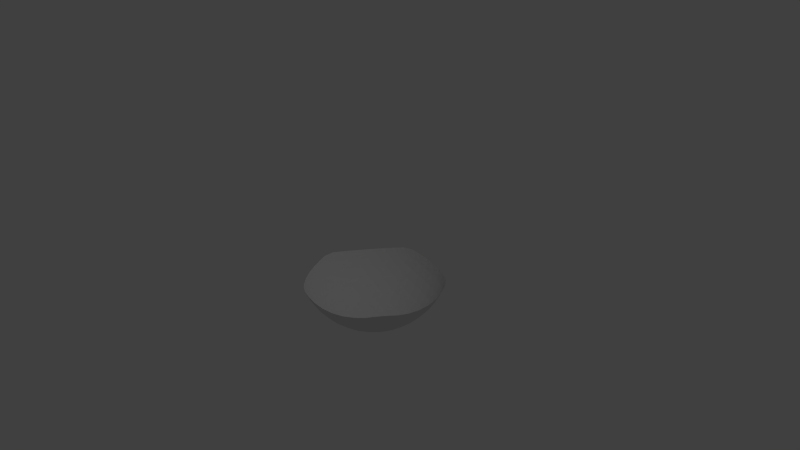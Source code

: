# Source: PSTest.blend  (saved by Blender 2.65.0; exported with 4.5.12 LTS)
import bpy
from mathutils import Matrix  # noqa: F401  (used for matrix-valued properties, if any)

bpy.ops.wm.read_factory_settings(use_empty=True)
scene = bpy.context.scene
scene.name = 'Scene'

# ---- collections
col_collection_1 = bpy.data.collections.new('Collection 1'); scene.collection.children.link(col_collection_1)

# ---- world
world_world = bpy.data.worlds.new('World'); scene.world = world_world
world_world.color = (0.05088, 0.05088, 0.05088)
world_world.use_sun_shadow = False
world_world.sun_shadow_jitter_overblur = 0.0
world_world.cycles.sampling_method = 'MANUAL'
world_world.cycles.sample_map_resolution = 256

# ---- cameras
cam_camera = bpy.data.cameras.new('Camera')
cam_camera.clip_end = 100.0
cam_camera.lens = 35.0
cam_camera.sensor_width = 32.0
cam_camera.sensor_height = 18.0
cam_camera.ortho_scale = 7.314
cam_camera.dof.focus_distance = 0.0
cam_camera.dof.aperture_fstop = 128.0

# ---- lights
light_lamp = bpy.data.lights.new('Lamp', 'POINT')
light_lamp.transmission_factor = 0.0
light_lamp.cutoff_distance = 30.0
light_lamp.energy = 100.0
light_lamp.shadow_buffer_clip_start = 1.001
light_lamp.shadow_soft_size = 0.1
light_lamp.shadow_maximum_resolution = 0.006
light_lamp.use_absolute_resolution = True
light_lamp.cycles.use_multiple_importance_sampling = False

# ---- meshes
me_icosphere = bpy.data.meshes.new('Icosphere')
me_icosphere.from_pydata([(0.0, 0.0, -0.2659), (0.1924, -0.1398, -0.1189), (-0.07349, -0.2262, -0.1189), (-0.2378, 0.0, -0.1189), (-0.07349, 0.2262, -0.1189), (0.1924, 0.1398, -0.1189), (0.02565, -0.01864, -0.264), (0.05402, -0.03925, -0.2574), (0.08382, -0.0609, -0.2449), (0.1131, -0.08216, -0.2262), (0.1397, -0.1015, -0.2022), (0.1621, -0.1178, -0.1748), (0.1796, -0.1305, -0.1464), (0.1698, -0.1606, -0.1268), (0.1414, -0.1813, -0.1336), (0.1077, -0.2, -0.1381), (0.06989, -0.2151, -0.1398), (0.03046, -0.2251, -0.1381), (-0.007881, -0.2298, -0.1336), (-0.04293, -0.2297, -0.1268), (-0.06858, -0.2111, -0.1464), (-0.0619, -0.1905, -0.1748), (-0.05336, -0.1642, -0.2022), (-0.0432, -0.1329, -0.2262), (-0.03202, -0.09854, -0.2449), (-0.02063, -0.06351, -0.2574), (-0.009797, -0.03015, -0.264), (0.02565, 0.01864, -0.264), (0.05402, 0.03925, -0.2574), (0.08382, 0.0609, -0.2449), (0.1131, 0.08216, -0.2262), (0.1397, 0.1015, -0.2022), (0.1621, 0.1178, -0.1748), (0.1796, 0.1305, -0.1464), (0.2052, 0.1118, -0.1268), (0.2161, 0.0785, -0.1336), (0.2235, 0.0406, -0.1381), (0.2262, -2.475e-09, -0.1398), (0.2235, -0.0406, -0.1381), (0.2161, -0.0785, -0.1336), (0.2052, -0.1118, -0.1268), (-0.1003, -0.2111, -0.1268), (-0.1287, -0.1905, -0.1336), (-0.157, -0.1642, -0.1381), (-0.183, -0.1329, -0.1398), (-0.2047, -0.09854, -0.1381), (-0.221, -0.06351, -0.1336), (-0.2317, -0.03015, -0.1268), (-0.2219, 0.0, -0.1464), (-0.2003, 0.0, -0.1748), (-0.1727, 0.0, -0.2022), (-0.1398, 0.0, -0.2262), (-0.1036, 0.0, -0.2449), (-0.06678, 0.0, -0.2574), (-0.03171, 0.0, -0.264), (-0.2317, 0.03015, -0.1268), (-0.221, 0.06351, -0.1336), (-0.2047, 0.09854, -0.1381), (-0.183, 0.1329, -0.1398), (-0.157, 0.1642, -0.1381), (-0.1287, 0.1905, -0.1336), (-0.1003, 0.2111, -0.1268), (-0.06858, 0.2111, -0.1464), (-0.0619, 0.1905, -0.1748), (-0.05336, 0.1642, -0.2022), (-0.0432, 0.1329, -0.2262), (-0.03202, 0.09854, -0.2449), (-0.02063, 0.06351, -0.2574), (-0.009797, 0.03015, -0.264), (-0.04293, 0.2297, -0.1268), (-0.007881, 0.2298, -0.1336), (0.03046, 0.2251, -0.1381), (0.06989, 0.2151, -0.1398), (0.1077, 0.2, -0.1381), (0.1414, 0.1813, -0.1336), (0.1698, 0.1606, -0.1268), (0.2113, 0.1305, -0.09512), (0.2113, -0.1305, -0.09512), (0.1894, -0.1606, -0.09512), (-0.05878, -0.2412, -0.09512), (-0.09423, -0.2297, -0.09512), (-0.2476, -0.01864, -0.09512), (-0.2476, 0.01864, -0.09512), (-0.09423, 0.2297, -0.09512), (-0.05878, 0.2412, -0.09512), (0.1894, 0.1606, -0.09512), (-0.03528, -0.2125, -0.1559), (-0.02603, -0.189, -0.1852), (0.002581, -0.2098, -0.1633), (-0.01549, -0.1593, -0.2123), (0.01404, -0.183, -0.1924), (0.0432, -0.2019, -0.1675), (-0.00428, -0.1248, -0.2347), (0.02573, -0.15, -0.218), (0.05586, -0.1719, -0.195), (0.08375, -0.1888, -0.1675), (0.006756, -0.08807, -0.2508), (0.03675, -0.1131, -0.2378), (0.06737, -0.1365, -0.218), (0.0962, -0.1563, -0.1924), (0.1212, -0.1712, -0.1633), (0.01688, -0.05195, -0.2602), (0.0463, -0.07522, -0.2508), (0.07682, -0.09845, -0.2347), (0.1062, -0.1198, -0.2123), (0.1321, -0.1376, -0.1852), (0.1534, -0.1512, -0.1559), (0.1912, 0.09921, -0.1559), (0.2003, 0.06237, -0.1633), (0.1717, 0.08316, -0.1852), (0.2054, 0.02132, -0.1675), (0.1784, 0.0432, -0.1924), (0.1467, 0.06395, -0.2123), (0.2054, -0.02132, -0.1675), (0.1808, -1.282e-07, -0.195), (0.1506, 0.02189, -0.218), (0.1174, 0.04264, -0.2347), (0.2003, -0.06237, -0.1633), (0.1784, -0.0432, -0.1924), (0.1506, -0.02189, -0.218), (0.1189, -1.963e-07, -0.2378), (0.08585, 0.02079, -0.2508), (0.1912, -0.09921, -0.1559), (0.1717, -0.08316, -0.1852), (0.1467, -0.06395, -0.2123), (0.1174, -0.04264, -0.2347), (0.08585, -0.02079, -0.2508), (0.05462, -1.476e-07, -0.2602), (-0.213, -0.03211, -0.1559), (-0.1878, -0.03364, -0.1852), (-0.1987, -0.06728, -0.1633), (-0.1563, -0.03449, -0.2123), (-0.1697, -0.06989, -0.1924), (-0.1787, -0.1035, -0.1675), (-0.12, -0.03449, -0.2347), (-0.1347, -0.07083, -0.218), (-0.1462, -0.1063, -0.195), (-0.1536, -0.138, -0.1675), (-0.08167, -0.03364, -0.2508), (-0.0962, -0.06989, -0.2378), (-0.109, -0.1063, -0.218), (-0.1189, -0.1398, -0.1924), (-0.1254, -0.1682, -0.1633), (-0.04419, -0.03211, -0.2602), (-0.05723, -0.06728, -0.2508), (-0.06989, -0.1035, -0.2347), (-0.0811, -0.138, -0.2123), (-0.09002, -0.1682, -0.1852), (-0.09635, -0.1926, -0.1559), (-0.09635, 0.1926, -0.1559), (-0.09002, 0.1682, -0.1852), (-0.1254, 0.1682, -0.1633), (-0.0811, 0.138, -0.2123), (-0.1189, 0.1398, -0.1924), (-0.1536, 0.138, -0.1675), (-0.06989, 0.1035, -0.2347), (-0.109, 0.1062, -0.218), (-0.1462, 0.1062, -0.195), (-0.1787, 0.1035, -0.1675), (-0.05723, 0.06728, -0.2508), (-0.0962, 0.06989, -0.2378), (-0.1347, 0.07083, -0.218), (-0.1697, 0.06989, -0.1924), (-0.1987, 0.06728, -0.1633), (-0.04419, 0.03211, -0.2602), (-0.08167, 0.03364, -0.2508), (-0.12, 0.03449, -0.2347), (-0.1563, 0.03449, -0.2123), (-0.1878, 0.03364, -0.1852), (-0.213, 0.03211, -0.1559), (0.1534, 0.1512, -0.1559), (0.1321, 0.1376, -0.1852), (0.1212, 0.1712, -0.1633), (0.1062, 0.1198, -0.2123), (0.0962, 0.1563, -0.1924), (0.08375, 0.1888, -0.1675), (0.07682, 0.09845, -0.2347), (0.06737, 0.1365, -0.218), (0.05586, 0.1719, -0.195), (0.0432, 0.2019, -0.1675), (0.0463, 0.07522, -0.2508), (0.03674, 0.1131, -0.2378), (0.02573, 0.15, -0.218), (0.01404, 0.183, -0.1924), (0.002581, 0.2098, -0.1633), (0.01688, 0.05195, -0.2602), (0.006756, 0.08807, -0.2508), (-0.004281, 0.1248, -0.2347), (-0.01549, 0.1593, -0.2123), (-0.02603, 0.189, -0.1852), (-0.03528, 0.2125, -0.1559), (0.2249, -0.09921, -0.1013), (0.2357, -0.06237, -0.1061), (0.2417, -0.02132, -0.1088), (0.2417, 0.02132, -0.1088), (0.2357, 0.06237, -0.1061), (0.2249, 0.09921, -0.1013), (-0.02485, -0.2446, -0.1013), (0.01351, -0.2434, -0.1061), (0.0544, -0.2364, -0.1088), (0.09495, -0.2232, -0.1088), (0.1321, -0.2049, -0.1061), (0.1639, -0.1833, -0.1013), (-0.2403, -0.05195, -0.1013), (-0.2273, -0.08807, -0.1061), (-0.208, -0.1248, -0.1088), (-0.183, -0.1593, -0.1088), (-0.154, -0.189, -0.1061), (-0.1237, -0.2125, -0.1013), (-0.1237, 0.2125, -0.1013), (-0.154, 0.189, -0.1061), (-0.183, 0.1593, -0.1088), (-0.208, 0.1248, -0.1088), (-0.2273, 0.08807, -0.1061), (-0.2403, 0.05195, -0.1013), (0.1639, 0.1833, -0.1013), (0.1321, 0.2049, -0.1061), (0.09495, 0.2232, -0.1088), (0.0544, 0.2364, -0.1088), (0.01351, 0.2434, -0.1061), (-0.02485, 0.2446, -0.1013)], [], [(0, 26, 6), (1, 40, 12), (0, 54, 26), (0, 68, 54), (0, 27, 68), (1, 77, 40), (2, 79, 19), (3, 81, 47), (4, 83, 61), (5, 85, 75), (1, 78, 77), (2, 80, 79), (3, 82, 81), (4, 84, 83), (5, 76, 85), (20, 2, 19), (21, 20, 86), (22, 21, 87), (23, 22, 89), (24, 23, 92), (25, 24, 96), (26, 25, 101), (20, 19, 86), (86, 19, 18), (21, 86, 87), (87, 86, 88), (86, 18, 88), (88, 18, 17), (22, 87, 89), (89, 87, 90), (87, 88, 90), (90, 88, 91), (88, 17, 91), (91, 17, 16), (23, 89, 92), (92, 89, 93), (89, 90, 93), (93, 90, 94), (90, 91, 94), (94, 91, 95), (91, 16, 95), (95, 16, 15), (24, 92, 96), (96, 92, 97), (92, 93, 97), (97, 93, 98), (93, 94, 98), (98, 94, 99), (94, 95, 99), (99, 95, 100), (95, 15, 100), (100, 15, 14), (25, 96, 101), (101, 96, 102), (96, 97, 102), (102, 97, 103), (97, 98, 103), (103, 98, 104), (98, 99, 104), (104, 99, 105), (99, 100, 105), (105, 100, 106), (100, 14, 106), (106, 14, 13), (26, 101, 6), (6, 101, 7), (101, 102, 7), (7, 102, 8), (102, 103, 8), (8, 103, 9), (103, 104, 9), (9, 104, 10), (104, 105, 10), (10, 105, 11), (105, 106, 11), (11, 106, 12), (106, 13, 12), (12, 13, 1), (34, 5, 33), (35, 34, 107), (36, 35, 108), (37, 36, 110), (38, 37, 113), (39, 38, 117), (40, 39, 122), (34, 33, 107), (107, 33, 32), (35, 107, 108), (108, 107, 109), (107, 32, 109), (109, 32, 31), (36, 108, 110), (110, 108, 111), (108, 109, 111), (111, 109, 112), (109, 31, 112), (112, 31, 30), (37, 110, 113), (113, 110, 114), (110, 111, 114), (114, 111, 115), (111, 112, 115), (115, 112, 116), (112, 30, 116), (116, 30, 29), (38, 113, 117), (117, 113, 118), (113, 114, 118), (118, 114, 119), (114, 115, 119), (119, 115, 120), (115, 116, 120), (120, 116, 121), (116, 29, 121), (121, 29, 28), (39, 117, 122), (122, 117, 123), (117, 118, 123), (123, 118, 124), (118, 119, 124), (124, 119, 125), (119, 120, 125), (125, 120, 126), (120, 121, 126), (126, 121, 127), (121, 28, 127), (127, 28, 27), (40, 122, 12), (12, 122, 11), (122, 123, 11), (11, 123, 10), (123, 124, 10), (10, 124, 9), (124, 125, 9), (9, 125, 8), (125, 126, 8), (8, 126, 7), (126, 127, 7), (7, 127, 6), (127, 27, 6), (6, 27, 0), (48, 3, 47), (49, 48, 128), (50, 49, 129), (51, 50, 131), (52, 51, 134), (53, 52, 138), (54, 53, 143), (48, 47, 128), (128, 47, 46), (49, 128, 129), (129, 128, 130), (128, 46, 130), (130, 46, 45), (50, 129, 131), (131, 129, 132), (129, 130, 132), (132, 130, 133), (130, 45, 133), (133, 45, 44), (51, 131, 134), (134, 131, 135), (131, 132, 135), (135, 132, 136), (132, 133, 136), (136, 133, 137), (133, 44, 137), (137, 44, 43), (52, 134, 138), (138, 134, 139), (134, 135, 139), (139, 135, 140), (135, 136, 140), (140, 136, 141), (136, 137, 141), (141, 137, 142), (137, 43, 142), (142, 43, 42), (53, 138, 143), (143, 138, 144), (138, 139, 144), (144, 139, 145), (139, 140, 145), (145, 140, 146), (140, 141, 146), (146, 141, 147), (141, 142, 147), (147, 142, 148), (142, 42, 148), (148, 42, 41), (54, 143, 26), (26, 143, 25), (143, 144, 25), (25, 144, 24), (144, 145, 24), (24, 145, 23), (145, 146, 23), (23, 146, 22), (146, 147, 22), (22, 147, 21), (147, 148, 21), (21, 148, 20), (148, 41, 20), (20, 41, 2), (62, 4, 61), (63, 62, 149), (64, 63, 150), (65, 64, 152), (66, 65, 155), (67, 66, 159), (68, 67, 164), (62, 61, 149), (149, 61, 60), (63, 149, 150), (150, 149, 151), (149, 60, 151), (151, 60, 59), (64, 150, 152), (152, 150, 153), (150, 151, 153), (153, 151, 154), (151, 59, 154), (154, 59, 58), (65, 152, 155), (155, 152, 156), (152, 153, 156), (156, 153, 157), (153, 154, 157), (157, 154, 158), (154, 58, 158), (158, 58, 57), (66, 155, 159), (159, 155, 160), (155, 156, 160), (160, 156, 161), (156, 157, 161), (161, 157, 162), (157, 158, 162), (162, 158, 163), (158, 57, 163), (163, 57, 56), (67, 159, 164), (164, 159, 165), (159, 160, 165), (165, 160, 166), (160, 161, 166), (166, 161, 167), (161, 162, 167), (167, 162, 168), (162, 163, 168), (168, 163, 169), (163, 56, 169), (169, 56, 55), (68, 164, 54), (54, 164, 53), (164, 165, 53), (53, 165, 52), (165, 166, 52), (52, 166, 51), (166, 167, 51), (51, 167, 50), (167, 168, 50), (50, 168, 49), (168, 169, 49), (49, 169, 48), (169, 55, 48), (48, 55, 3), (33, 5, 75), (32, 33, 170), (31, 32, 171), (30, 31, 173), (29, 30, 176), (28, 29, 180), (27, 28, 185), (33, 75, 170), (170, 75, 74), (32, 170, 171), (171, 170, 172), (170, 74, 172), (172, 74, 73), (31, 171, 173), (173, 171, 174), (171, 172, 174), (174, 172, 175), (172, 73, 175), (175, 73, 72), (30, 173, 176), (176, 173, 177), (173, 174, 177), (177, 174, 178), (174, 175, 178), (178, 175, 179), (175, 72, 179), (179, 72, 71), (29, 176, 180), (180, 176, 181), (176, 177, 181), (181, 177, 182), (177, 178, 182), (182, 178, 183), (178, 179, 183), (183, 179, 184), (179, 71, 184), (184, 71, 70), (28, 180, 185), (185, 180, 186), (180, 181, 186), (186, 181, 187), (181, 182, 187), (187, 182, 188), (182, 183, 188), (188, 183, 189), (183, 184, 189), (189, 184, 190), (184, 70, 190), (190, 70, 69), (27, 185, 68), (68, 185, 67), (185, 186, 67), (67, 186, 66), (186, 187, 66), (66, 187, 65), (187, 188, 65), (65, 188, 64), (188, 189, 64), (64, 189, 63), (189, 190, 63), (63, 190, 62), (190, 69, 62), (62, 69, 4), (77, 191, 40), (40, 191, 39), (191, 192, 39), (39, 192, 38), (192, 193, 38), (38, 193, 37), (193, 194, 37), (37, 194, 36), (194, 195, 36), (36, 195, 35), (195, 196, 35), (35, 196, 34), (196, 76, 34), (34, 76, 5), (79, 197, 19), (19, 197, 18), (197, 198, 18), (18, 198, 17), (198, 199, 17), (17, 199, 16), (199, 200, 16), (16, 200, 15), (200, 201, 15), (15, 201, 14), (201, 202, 14), (14, 202, 13), (202, 78, 13), (13, 78, 1), (81, 203, 47), (47, 203, 46), (203, 204, 46), (46, 204, 45), (204, 205, 45), (45, 205, 44), (205, 206, 44), (44, 206, 43), (206, 207, 43), (43, 207, 42), (207, 208, 42), (42, 208, 41), (208, 80, 41), (41, 80, 2), (83, 209, 61), (61, 209, 60), (209, 210, 60), (60, 210, 59), (210, 211, 59), (59, 211, 58), (211, 212, 58), (58, 212, 57), (212, 213, 57), (57, 213, 56), (213, 214, 56), (56, 214, 55), (214, 82, 55), (55, 82, 3), (85, 215, 75), (75, 215, 74), (215, 216, 74), (74, 216, 73), (216, 217, 73), (73, 217, 72), (217, 218, 72), (72, 218, 71), (218, 219, 71), (71, 219, 70), (219, 220, 70), (70, 220, 69), (220, 84, 69), (69, 84, 4)])
me_icosphere.use_remesh_preserve_volume = False
me_icosphere.use_remesh_preserve_attributes = False
me_icosphere.use_mirror_vertex_groups = False
me_icosphere.update()

# ---- objects
ob_pstest = bpy.data.objects.new('PSTest', me_icosphere)
ob_lamp = bpy.data.objects.new('Lamp', light_lamp)
ob_camera = bpy.data.objects.new('Camera', cam_camera)

# ---- transforms, parenting, visibility, modifiers, constraints
ob_pstest.location = (0.0, 0.0, 0.0)
ob_pstest.scale = (3.761, 3.761, 3.761)
ob_pstest.lineart.crease_threshold = 0.0
ob_lamp.location = (4.076, 1.005, 5.904)
ob_lamp.rotation_euler = (0.6503, 0.05522, 1.866)
ob_lamp.lock_rotations_4d = False
ob_lamp.empty_display_type = 'ARROWS'
ob_lamp.color = (0.0, 0.0, 0.0, 0.0)
ob_lamp.lineart.crease_threshold = 0.0
ob_camera.location = (7.481, -6.508, 5.344)
ob_camera.rotation_euler = (1.109, 0.01082, 0.8149)
ob_camera.lock_rotations_4d = False
ob_camera.empty_display_type = 'ARROWS'
ob_camera.color = (0.0, 0.0, 0.0, 0.0)
ob_camera.display_type = 'WIRE'
ob_camera.lineart.crease_threshold = 0.0

# ---- collection membership
col_collection_1.objects.link(ob_pstest)
col_collection_1.objects.link(ob_lamp)
col_collection_1.objects.link(ob_camera)

# ---- scene / render settings (as saved in the file)
scene.camera = ob_camera
scene.frame_start = 1; scene.frame_end = 250; scene.frame_set(1)
scene.render.engine = 'BLENDER_EEVEE_NEXT'
scene.render.image_settings.color_mode = 'RGB'
scene.render.image_settings.compression = 90
scene.render.resolution_percentage = 50
scene.render.dither_intensity = 0.0
scene.render.bake_margin = 2
scene.render.bake_bias = 0.0
scene.cycles.use_denoising = False
scene.cycles.samples = 10
scene.cycles.sampling_pattern = 'TABULATED_SOBOL'
scene.cycles.light_sampling_threshold = 0.0
scene.cycles.use_adaptive_sampling = False
scene.cycles.use_light_tree = False
scene.cycles.blur_glossy = 0.0
scene.cycles.volume_bounces = 1
scene.cycles.pixel_filter_type = 'GAUSSIAN'
scene.cycles.sample_clamp_indirect = 0.0
scene.view_settings.view_transform = 'Standard'
bpy.context.view_layer.update()

